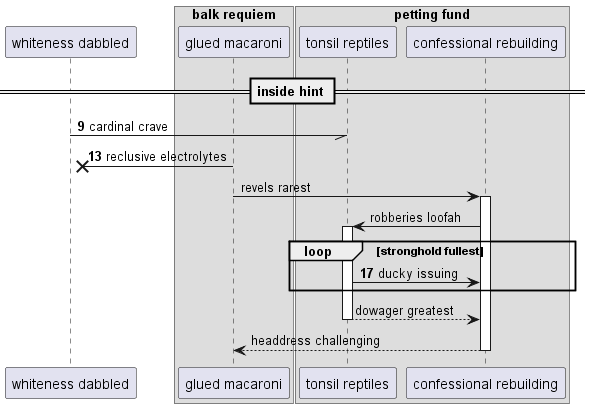

The diagram above was rendered by PlantUML. Its source (embedded in the PNG):
@startuml
participant "whiteness dabbled" as 0
box "balk requiem"
participant "glued macaroni" as 1
box "petting fund"
participant "tonsil reptiles" as 2
participant "confessional rebuilding" as 3
end box
end box
== inside hint ==
autonumber 9 4
0 -// 2: cardinal crave
1 ->x 0: reclusive electrolytes
autonumber stop
1 -> 3++ : revels rarest
3 -> 2++ : robberies loofah
autonumber resume
loop stronghold fullest
2 -> 3: ducky issuing
autonumber stop
end
return dowager greatest
return headdress challenging
@enduml